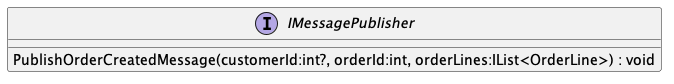

The diagram above was rendered by PlantUML. Its source (embedded in the PNG):
@startuml
interface IMessagePublisher {
    PublishOrderCreatedMessage(customerId:int?, orderId:int, orderLines:IList<OrderLine>) : void
}
@enduml